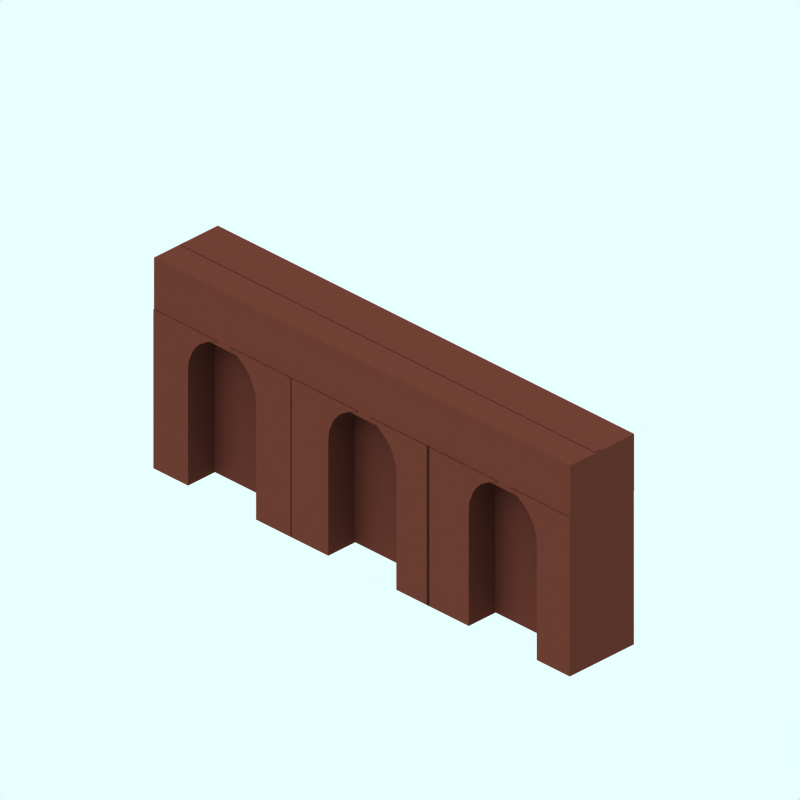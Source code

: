 # Source: brick-retaining-arch-single-height.blend  (saved by Blender 2.61.0; exported with 4.5.12 LTS)
import bpy
from mathutils import Matrix  # noqa: F401  (used for matrix-valued properties, if any)

bpy.ops.wm.read_factory_settings(use_empty=True)
scene = bpy.context.scene
scene.name = 'Scene'

# ---- collections
col_collection_1 = bpy.data.collections.new('Collection 1'); scene.collection.children.link(col_collection_1)
col_collection_2 = bpy.data.collections.new('Collection 2'); scene.collection.children.link(col_collection_2)
col_collection_3 = bpy.data.collections.new('Collection 3'); scene.collection.children.link(col_collection_3)
col_collection_4 = bpy.data.collections.new('Collection 4'); scene.collection.children.link(col_collection_4)
col_collection_4.hide_render = True
col_collection_4.hide_viewport = True

# ---- materials (node trees are filled in below, after node groups)
mat_brick = bpy.data.materials.new('Brick')
mat_brick.alpha_threshold = 0.0
mat_brick.preview_render_type = 'CUBE'
mat_brick.diffuse_color = (0.3, 0.1619, 0.1313, 1.0)
mat_brick.specular_color = (0.0, 0.0, 0.0)
mat_brick.roughness = 0.5
mat_brick.line_color = (0.0, 0.0, 0.0, 1.0)
mat_transparent = bpy.data.materials.new('Transparent')
mat_transparent.alpha_threshold = 0.0
mat_transparent.preview_render_type = 'FLAT'
mat_transparent.roughness = 0.5

# ---- material node trees

# ---- world
world_world = bpy.data.worlds.new('World'); scene.world = world_world
world_world.color = (0.9059, 1.0, 1.0)
world_world.use_sun_shadow = False
world_world.sun_shadow_jitter_overblur = 0.0
world_world.cycles.sampling_method = 'MANUAL'
world_world.cycles.sample_map_resolution = 256

# ---- cameras
cam_camera_001 = bpy.data.cameras.new('Camera.001')
cam_camera_001.type = 'ORTHO'
cam_camera_001.passepartout_alpha = 0.2
cam_camera_001.clip_end = 100.0
cam_camera_001.lens = 35.0
cam_camera_001.sensor_width = 32.0
cam_camera_001.sensor_height = 18.0
cam_camera_001.ortho_scale = 12.0
cam_camera_001.display_size = 5.91
cam_camera_001.show_passepartout = False
cam_camera_001.show_safe_areas = True
cam_camera_001.dof.focus_distance = 0.0
cam_camera_001.dof.aperture_fstop = 128.0

# ---- lights
light_lamp = bpy.data.lights.new('Lamp', 'SUN')
light_lamp.transmission_factor = 0.0
light_lamp.angle = 1.571
light_lamp.energy = 0.028
light_lamp.shadow_buffer_clip_start = 0.5
light_lamp.shadow_soft_size = 1.0
light_lamp.shadow_cascade_max_distance = 1000.0
light_lamp.cycles.use_multiple_importance_sampling = False

# ---- meshes
me_cube_009_mesh_008 = bpy.data.meshes.new('Cube_009-mesh.008')
me_cube_009_mesh_008.from_pydata([(-7.152, 1.0, -2.2), (-7.152, -3.991, -2.2), (-7.152, 1.0, 2.4), (-7.152, -3.991, 2.4), (-3.6, -3.991, 2.4), (-3.6, 1.0, 2.4), (-3.6, -3.991, -2.2), (-3.6, 1.0, -2.2), (7.043, 1.0, -2.2), (7.043, -3.991, -2.2), (7.043, 1.0, 2.4), (7.043, -3.991, 2.4), (3.41, -3.991, 2.4), (3.41, 1.0, 2.4), (3.41, -3.991, -2.2), (3.41, 1.0, -2.2), (2.956, 2.0, -2.2), (2.956, 2.0, 2.4), (7.043, 2.0, 2.4), (7.043, 2.0, -2.2), (-3.146, 2.0, -2.2), (-3.146, 2.0, 2.4), (-7.152, 2.0, 2.4), (-7.152, 2.0, -2.2), (-7.152, 3.0, -2.2), (-7.152, 3.0, 2.4), (-0.595, 3.0, 2.4), (-0.595, 3.0, -2.2), (7.043, 3.0, -2.2), (7.043, 3.0, 2.4), (0.605, 3.0, 2.4), (0.605, 3.0, -2.2), (3.337, 1.5, 2.4), (3.337, 1.5, -2.2), (-3.527, 1.5, -2.2), (-3.527, 1.5, 2.4), (-2.382, 2.5, 2.4), (-2.382, 2.5, -2.2), (2.192, 2.5, -2.2), (2.192, 2.5, 2.4), (-1.638, 2.75, 2.4), (-2.814, 2.25, 2.4), (-1.638, 2.75, -2.2), (-2.814, 2.25, -2.2), (2.624, 2.25, -2.2), (1.548, 2.75, -2.2), (1.548, 2.75, 2.4), (2.624, 2.25, 2.4)], [], [(3, 1, 6, 4), (2, 3, 4, 5), (1, 0, 7, 6), (7, 5, 4, 6), (8, 10, 11, 9), (14, 15, 8, 9), (13, 12, 11, 10), (12, 14, 9, 11), (10, 8, 19, 18), (0, 2, 22, 23), (23, 22, 25, 24), (18, 19, 28, 29), (24, 25, 26, 27), (31, 30, 29, 28), (13, 32, 33, 15), (32, 17, 16, 33), (32, 10, 18), (17, 32, 18), (32, 13, 10), (33, 19, 8), (15, 33, 8), (33, 16, 19), (34, 0, 23), (20, 34, 23), (7, 0, 34), (7, 34, 35, 5), (34, 20, 21, 35), (35, 22, 2), (5, 35, 2), (35, 21, 22), (36, 25, 22), (37, 23, 24), (38, 28, 19), (39, 18, 29), (21, 41, 22), (41, 36, 22), (36, 40, 25), (40, 26, 25), (20, 43, 41, 21), (43, 37, 36, 41), (37, 42, 40, 36), (42, 27, 26, 40), (27, 42, 24), (42, 37, 24), (37, 43, 23), (43, 20, 23), (16, 44, 19), (44, 38, 19), (38, 45, 28), (45, 31, 28), (30, 46, 29), (46, 39, 29), (39, 47, 18), (47, 17, 18), (17, 47, 44, 16), (47, 39, 38, 44), (39, 46, 45, 38), (46, 30, 31, 45), (0, 1, 3, 2), (13, 15, 14, 12)])
me_cube_009_mesh_008.materials.append(mat_brick)
me_cube_009_mesh_008.use_remesh_preserve_volume = False
me_cube_009_mesh_008.use_remesh_preserve_attributes = False
me_cube_009_mesh_008.use_mirror_vertex_groups = False
me_cube_009_mesh_008.update()
me_cube_009_mesh_007 = bpy.data.meshes.new('Cube_009-mesh.007')
me_cube_009_mesh_007.from_pydata([(-7.484, 1.0, -2.2), (-7.484, -3.991, -2.2), (-7.484, 1.0, 2.4), (-7.484, -3.991, 2.4), (-3.6, -3.991, 2.4), (-3.6, 1.0, 2.4), (-3.6, -3.991, -2.2), (-3.6, 1.0, -2.2), (6.787, 1.0, -2.2), (6.787, -3.991, -2.2), (6.787, 1.0, 2.4), (6.787, -3.991, 2.4), (3.41, -3.991, 2.4), (3.41, 1.0, 2.4), (3.41, -3.991, -2.2), (3.41, 1.0, -2.2), (2.956, 2.0, -2.2), (2.956, 2.0, 2.4), (6.787, 2.0, 2.4), (6.787, 2.0, -2.2), (-3.146, 2.0, -2.2), (-3.146, 2.0, 2.4), (-7.484, 2.0, 2.4), (-7.484, 2.0, -2.2), (-7.484, 3.0, -2.2), (-7.484, 3.0, 2.4), (-0.595, 3.0, 2.4), (-0.595, 3.0, -2.2), (6.787, 3.0, -2.2), (6.787, 3.0, 2.4), (0.605, 3.0, 2.4), (0.605, 3.0, -2.2), (3.337, 1.5, 2.4), (3.337, 1.5, -2.2), (-3.527, 1.5, -2.2), (-3.527, 1.5, 2.4), (-2.382, 2.5, 2.4), (-2.382, 2.5, -2.2), (2.192, 2.5, -2.2), (2.192, 2.5, 2.4), (-1.638, 2.75, 2.4), (-2.814, 2.25, 2.4), (-1.638, 2.75, -2.2), (-2.814, 2.25, -2.2), (2.624, 2.25, -2.2), (1.548, 2.75, -2.2), (1.548, 2.75, 2.4), (2.624, 2.25, 2.4)], [], [(3, 1, 6, 4), (2, 3, 4, 5), (1, 0, 7, 6), (7, 5, 4, 6), (8, 10, 11, 9), (14, 15, 8, 9), (13, 12, 11, 10), (12, 14, 9, 11), (10, 8, 19, 18), (0, 2, 22, 23), (23, 22, 25, 24), (18, 19, 28, 29), (24, 25, 26, 27), (31, 30, 29, 28), (13, 32, 33, 15), (32, 17, 16, 33), (32, 10, 18), (17, 32, 18), (32, 13, 10), (33, 19, 8), (15, 33, 8), (33, 16, 19), (34, 0, 23), (20, 34, 23), (7, 0, 34), (7, 34, 35, 5), (34, 20, 21, 35), (35, 22, 2), (5, 35, 2), (35, 21, 22), (36, 25, 22), (37, 23, 24), (38, 28, 19), (39, 18, 29), (21, 41, 22), (41, 36, 22), (36, 40, 25), (40, 26, 25), (20, 43, 41, 21), (43, 37, 36, 41), (37, 42, 40, 36), (42, 27, 26, 40), (27, 42, 24), (42, 37, 24), (37, 43, 23), (43, 20, 23), (16, 44, 19), (44, 38, 19), (38, 45, 28), (45, 31, 28), (30, 46, 29), (46, 39, 29), (39, 47, 18), (47, 17, 18), (17, 47, 44, 16), (47, 39, 38, 44), (39, 46, 45, 38), (46, 30, 31, 45), (0, 1, 3, 2), (13, 15, 14, 12)])
me_cube_009_mesh_007.materials.append(mat_brick)
me_cube_009_mesh_007.use_remesh_preserve_volume = False
me_cube_009_mesh_007.use_remesh_preserve_attributes = False
me_cube_009_mesh_007.use_mirror_vertex_groups = False
me_cube_009_mesh_007.update()
me_cube_004 = bpy.data.meshes.new('Cube.004')
me_cube_004.from_pydata([(8.594, 1.045, 4.404), (8.594, 0.8073, 4.404), (-0.2344, 0.8073, 4.404), (-0.2344, 1.045, 4.404), (8.594, 1.045, 5.92), (8.594, 0.8073, 5.92), (-0.2344, 0.8073, 5.92), (-0.2344, 1.045, 5.92)], [], [(0, 1, 2, 3), (4, 7, 6, 5), (0, 4, 5, 1), (1, 5, 6, 2), (2, 6, 7, 3), (4, 0, 3, 7)])
me_cube_004.materials.append(mat_brick)
me_cube_004.use_remesh_preserve_volume = False
me_cube_004.use_remesh_preserve_attributes = False
me_cube_004.use_mirror_vertex_groups = False
me_cube_004.update()
me_cube_009_mesh = bpy.data.meshes.new('Cube_009-mesh')
me_cube_009_mesh.from_pydata([(-7.909, 1.0, -2.2), (-7.909, -3.991, -2.2), (-7.909, 1.0, 2.4), (-7.909, -3.991, 2.4), (-3.6, -3.991, 2.4), (-3.6, 1.0, 2.4), (-3.6, -3.991, -2.2), (-3.6, 1.0, -2.2), (6.787, 1.0, -2.2), (6.787, -3.991, -2.2), (6.787, 1.0, 2.4), (6.787, -3.991, 2.4), (3.41, -3.991, 2.4), (3.41, 1.0, 2.4), (3.41, -3.991, -2.2), (3.41, 1.0, -2.2), (2.956, 2.0, -2.2), (2.956, 2.0, 2.4), (6.787, 2.0, 2.4), (6.787, 2.0, -2.2), (-3.146, 2.0, -2.2), (-3.146, 2.0, 2.4), (-7.909, 2.0, 2.4), (-7.909, 2.0, -2.2), (-7.909, 3.0, -2.2), (-7.909, 3.0, 2.4), (-0.595, 3.0, 2.4), (-0.595, 3.0, -2.2), (6.787, 3.0, -2.2), (6.787, 3.0, 2.4), (0.605, 3.0, 2.4), (0.605, 3.0, -2.2), (3.337, 1.5, 2.4), (3.337, 1.5, -2.2), (-3.527, 1.5, -2.2), (-3.527, 1.5, 2.4), (-2.382, 2.5, 2.4), (-2.382, 2.5, -2.2), (2.192, 2.5, -2.2), (2.192, 2.5, 2.4), (-1.638, 2.75, 2.4), (-2.814, 2.25, 2.4), (-1.638, 2.75, -2.2), (-2.814, 2.25, -2.2), (2.624, 2.25, -2.2), (1.548, 2.75, -2.2), (1.548, 2.75, 2.4), (2.624, 2.25, 2.4)], [], [(3, 1, 6, 4), (2, 3, 4, 5), (1, 0, 7, 6), (7, 5, 4, 6), (8, 10, 11, 9), (14, 15, 8, 9), (13, 12, 11, 10), (12, 14, 9, 11), (10, 8, 19, 18), (0, 2, 22, 23), (23, 22, 25, 24), (18, 19, 28, 29), (24, 25, 26, 27), (31, 30, 29, 28), (13, 32, 33, 15), (32, 17, 16, 33), (32, 10, 18), (17, 32, 18), (32, 13, 10), (33, 19, 8), (15, 33, 8), (33, 16, 19), (34, 0, 23), (20, 34, 23), (7, 0, 34), (7, 34, 35, 5), (34, 20, 21, 35), (35, 22, 2), (5, 35, 2), (35, 21, 22), (36, 25, 22), (37, 23, 24), (38, 28, 19), (39, 18, 29), (21, 41, 22), (41, 36, 22), (36, 40, 25), (40, 26, 25), (20, 43, 41, 21), (43, 37, 36, 41), (37, 42, 40, 36), (42, 27, 26, 40), (27, 42, 24), (42, 37, 24), (37, 43, 23), (43, 20, 23), (16, 44, 19), (44, 38, 19), (38, 45, 28), (45, 31, 28), (30, 46, 29), (46, 39, 29), (39, 47, 18), (47, 17, 18), (17, 47, 44, 16), (47, 39, 38, 44), (39, 46, 45, 38), (46, 30, 31, 45), (0, 1, 3, 2), (13, 15, 14, 12)])
me_cube_009_mesh.materials.append(mat_brick)
me_cube_009_mesh.use_remesh_preserve_volume = False
me_cube_009_mesh.use_remesh_preserve_attributes = False
me_cube_009_mesh.use_mirror_vertex_groups = False
me_cube_009_mesh.update()
me_cube_000 = bpy.data.meshes.new('Cube.000')
me_cube_000.from_pydata([(4.221, 1.058, -1.0), (4.221, 0.9474, -1.0), (-4.577, 0.9474, -1.0), (-4.577, 1.058, -1.0), (4.221, 1.058, 4.615), (4.221, 0.9474, 4.615), (-4.577, 0.9474, 4.615), (-4.577, 1.058, 4.615)], [], [(0, 1, 2, 3), (4, 7, 6, 5), (0, 4, 5, 1), (1, 5, 6, 2), (2, 6, 7, 3), (4, 0, 3, 7)])
me_cube_000.materials.append(mat_brick)
me_cube_000.use_remesh_preserve_volume = False
me_cube_000.use_remesh_preserve_attributes = False
me_cube_000.use_mirror_vertex_groups = False
me_cube_000.update()
me_sphere = bpy.data.meshes.new('Sphere')
me_sphere.from_pydata([(-1.333e-06, 1.25e-06, 31.62), (-22.88, 16.62, 14.14), (8.74, 26.9, 14.14), (28.28, 4.856e-07, 14.14), (-8.74, 26.9, -14.14), (22.88, 16.62, -14.14), (-28.28, -7.508e-07, -14.14), (1.432e-06, -1.515e-06, -31.62), (-13.45, 9.772, 26.9), (5.137, 15.81, 26.9), (-8.313, 25.58, 16.63), (-26.9, 5.941e-07, 16.63), (16.63, 1.043e-06, 26.9), (21.76, 15.81, 16.63), (-30.08, 9.772, -1.941e-06), (-18.59, 25.58, -2.13e-06), (4.973e-08, 31.62, -1.581e-06), (18.59, 25.58, -5.047e-07), (30.08, 9.772, 6.886e-07), (-21.76, 15.81, -16.63), (8.313, 25.58, -16.63), (26.9, -8.593e-07, -16.63), (-16.63, -1.308e-06, -26.9), (-5.137, 15.81, -26.9), (13.45, 9.772, -26.9), (-24.33, 17.68, -2.035e-06), (-20.73, 21.1, 7.071), (-21.46, 21.63, -2.082e-06), (-19.66, 23.34, 3.536), (-22.53, 19.39, 3.536), (-22.9, 19.65, -2.059e-06), (-20.02, 23.61, -2.106e-06), (-20.2, 22.22, 5.303), (-19.12, 24.46, 1.768), (-21.63, 20.25, 5.303), (-23.43, 18.53, 1.768), (-20.56, 22.49, 1.768), (-21.1, 21.37, 3.536), (-22.0, 20.51, 1.768), (-22.18, 20.64, -2.071e-06), (-20.74, 22.62, -2.094e-06), (-19.93, 22.78, 4.419), (-19.39, 23.9, 2.652), (-22.08, 19.82, 4.419), (-22.98, 18.96, 2.652), (-21.01, 22.06, 0.8839), (-20.11, 22.92, 2.652), (-21.82, 20.38, 3.536), (-20.38, 22.36, 3.536), (-21.73, 21.07, 0.8839), (-22.26, 19.95, 2.652), (-20.29, 23.05, 0.8839), (-19.57, 24.04, 0.8839), (-19.84, 23.48, 1.768), (-20.83, 21.93, 2.652), (-21.55, 20.94, 2.652), (-21.28, 21.5, 1.768), (-23.16, 19.09, 0.8839), (-22.45, 20.08, 0.8839), (-22.71, 19.52, 1.768), (-21.37, 20.81, 4.419), (-20.65, 21.8, 4.419), (-20.92, 21.24, 5.303), (-6.725, 4.886, 29.26), (-18.17, 13.2, 20.52), (2.569, 7.906, 29.26), (6.939, 21.36, 20.52), (0.2137, 26.24, 15.38), (-15.6, 21.1, 15.38), (-24.89, 8.312, 15.38), (-29.18, 4.886, -7.071), (-26.48, 13.2, 7.071), (-13.66, 26.24, -7.071), (4.37, 29.26, 7.071), (-4.37, 29.26, -7.071), (13.66, 26.24, 7.071), (20.73, 21.1, -7.071), (-25.02, 7.906, -15.38), (-15.25, 21.36, -15.38), (-0.2137, 26.24, -15.38), (15.6, 21.1, -15.38), (-22.45, -1.03e-06, -20.52), (-8.313, -1.412e-06, -29.26), (-6.939, 21.36, -20.52), (-2.569, 7.906, -29.26), (18.17, 13.2, -20.52), (6.725, 4.886, -29.26), (-10.88, 17.68, 21.76), (-4.156, 12.79, 26.9), (-1.588, 20.7, 21.76), (-20.17, 4.886, 21.76), (-28.49, 4.886, 8.313), (-4.156, 28.6, 8.313), (-13.45, 25.58, 8.313), (-9.294, 28.6, -1.855e-06), (-25.92, 12.79, -8.313), (-20.17, 20.7, -8.313), (4.156, 28.6, -8.313), (9.294, 28.6, -1.043e-06), (13.45, 25.58, -8.313), (-13.45, 15.81, -21.76), (-19.19, 7.906, -21.76), (-10.88, 7.906, -26.9), (10.88, 17.68, -21.76), (1.588, 20.7, -21.76), (4.156, 12.79, -26.9), (-19.08, 24.81, 0.4419)], [], [(9, 13, 12), (3, 12, 13), (18, 3, 13), (13, 17, 18), (21, 18, 5), (30, 25, 19), (26, 32, 10), (25, 35, 1), (34, 26, 1), (31, 40, 19), (40, 27, 19), (27, 39, 19), (39, 30, 19), (32, 41, 10), (41, 28, 10), (28, 42, 10), (42, 33, 10), (51, 36, 45), (45, 40, 51), (31, 51, 40), (40, 45, 27), (51, 31, 52), (52, 53, 51), (36, 51, 53), (53, 52, 33), (42, 28, 46), (46, 53, 42), (33, 42, 53), (53, 46, 36), (54, 36, 46), (46, 48, 54), (37, 54, 48), (48, 46, 28), (54, 37, 55), (55, 56, 54), (36, 54, 56), (56, 55, 38), (49, 27, 45), (45, 56, 49), (38, 49, 56), (56, 45, 36), (50, 38, 55), (55, 47, 50), (29, 50, 47), (47, 55, 37), (30, 57, 25), (57, 35, 25), (57, 30, 58), (58, 59, 57), (35, 57, 59), (59, 58, 38), (50, 29, 44), (44, 59, 50), (38, 50, 59), (59, 44, 35), (49, 38, 58), (58, 39, 49), (27, 49, 39), (39, 58, 30), (60, 34, 43), (43, 47, 60), (37, 60, 47), (47, 43, 29), (60, 37, 61), (61, 62, 60), (34, 60, 62), (62, 61, 32), (34, 62, 26), (62, 32, 26), (41, 32, 61), (61, 48, 41), (28, 41, 48), (48, 61, 37), (35, 44, 1), (44, 29, 1), (29, 43, 1), (43, 34, 1), (68, 10, 87), (87, 64, 68), (1, 68, 64), (64, 87, 8), (88, 8, 87), (87, 89, 88), (9, 88, 89), (89, 87, 10), (67, 2, 66), (66, 89, 67), (10, 67, 89), (89, 66, 9), (88, 9, 65), (65, 63, 88), (8, 88, 63), (65, 0, 63), (90, 11, 69), (69, 64, 90), (8, 90, 64), (64, 69, 1), (9, 66, 13), (66, 2, 13), (0, 65, 12), (65, 9, 12), (91, 14, 71), (71, 69, 91), (11, 91, 69), (69, 71, 1), (92, 16, 73), (73, 67, 92), (10, 92, 67), (67, 73, 2), (92, 10, 93), (93, 94, 92), (16, 92, 94), (94, 93, 15), (72, 4, 74), (74, 94, 72), (15, 72, 94), (94, 74, 16), (17, 76, 18), (76, 5, 18), (2, 75, 13), (75, 17, 13), (77, 19, 95), (95, 70, 77), (6, 77, 70), (70, 95, 14), (78, 4, 72), (72, 96, 78), (19, 78, 96), (96, 72, 15), (79, 20, 97), (97, 74, 79), (4, 79, 74), (74, 97, 16), (98, 16, 97), (97, 99, 98), (17, 98, 99), (99, 97, 20), (80, 5, 76), (76, 99, 80), (20, 80, 99), (99, 76, 17), (98, 17, 75), (75, 73, 98), (16, 98, 73), (73, 75, 2), (100, 23, 83), (83, 78, 100), (19, 100, 78), (78, 83, 4), (100, 19, 101), (101, 102, 100), (23, 100, 102), (102, 101, 22), (82, 7, 84), (84, 102, 82), (22, 82, 102), (102, 84, 23), (81, 22, 101), (101, 77, 81), (6, 81, 77), (77, 101, 19), (103, 24, 85), (85, 80, 103), (20, 103, 80), (80, 85, 5), (103, 20, 104), (104, 105, 103), (24, 103, 105), (105, 104, 23), (84, 7, 86), (86, 105, 84), (23, 84, 105), (105, 86, 24), (83, 23, 104), (104, 79, 83), (4, 83, 79), (79, 104, 20), (5, 85, 21), (85, 24, 21), (14, 95, 25), (95, 19, 25), (1, 71, 25), (71, 14, 25), (10, 68, 26), (68, 1, 26), (19, 96, 31), (96, 15, 31), (15, 93, 33), (93, 10, 33), (52, 106, 33), (106, 15, 33), (15, 106, 31), (106, 52, 31)])
me_sphere.use_remesh_preserve_volume = False
me_sphere.use_remesh_preserve_attributes = False
me_sphere.use_mirror_vertex_groups = False
me_sphere.update()
me_plane = bpy.data.meshes.new('Plane')
me_plane.from_pydata([(4.25, 4.06, 0.0), (4.25, -4.25, 0.0), (-4.06, -4.25, 0.0), (-4.06, 4.06, 0.0)], [], [(0, 3, 2, 1)])
me_plane.materials.append(mat_transparent)
me_plane.use_remesh_preserve_volume = False
me_plane.use_remesh_preserve_attributes = False
me_plane.use_mirror_vertex_groups = False
me_plane.update()

# ---- objects
ob_cube_002_002 = bpy.data.objects.new('Cube_002.002', me_cube_009_mesh_008)
ob_cube_002_001 = bpy.data.objects.new('Cube_002.001', me_cube_009_mesh_007)
ob_cube_001 = bpy.data.objects.new('Cube.001', me_cube_004)
ob_cube_002 = bpy.data.objects.new('Cube_002', me_cube_009_mesh)
ob_cube_000 = bpy.data.objects.new('Cube.000', me_cube_000)
ob_camera = bpy.data.objects.new('Camera', cam_camera_001)
ob_sphere = bpy.data.objects.new('Sphere', me_sphere)
ob_lamp_001 = bpy.data.objects.new('Lamp.001', light_lamp)
ob_plane = bpy.data.objects.new('Plane', me_plane)

# ---- transforms, parenting, visibility, modifiers, constraints
ob_cube_002_002.location = (-3.098, 0.05279, 2.218)
ob_cube_002_002.rotation_euler = (1.571, -0.0, 0.0)
ob_cube_002_002.scale = (0.2063, 0.3929, 0.2953)
ob_cube_002_002.lineart.crease_threshold = 0.0
ob_cube_002_001.location = (-0.1231, 0.05279, 2.218)
ob_cube_002_001.rotation_euler = (1.571, -0.0, 0.0)
ob_cube_002_001.scale = (0.2063, 0.3929, 0.2953)
ob_cube_002_001.lineart.crease_threshold = 0.0
ob_cube_001.location = (-4.339, -5.23, 0.4534)
ob_cube_001.scale = (1.0, 5.683, 0.6486)
ob_cube_001.lineart.crease_threshold = 0.0
ob_cube_002.location = (2.856, 0.05279, 2.218)
ob_cube_002.rotation_euler = (1.571, -0.0, 0.0)
ob_cube_002.scale = (0.2063, 0.3929, 0.2953)
ob_cube_002.lineart.crease_threshold = 0.0
ob_cube_000.location = (0.01294, -1.046, 1.31)
ob_cube_000.scale = (1.0, 1.0, 0.6486)
ob_cube_000.lineart.crease_threshold = 0.0
ob_camera.location = (10.0, -10.0, 11.6)
ob_camera.rotation_euler = (1.047, 0.0, 0.7854)
ob_camera.lock_rotations_4d = False
ob_camera.empty_display_type = 'ARROWS'
ob_camera.color = (0.0, 0.0, 0.0, 1.0)
ob_camera.lineart.crease_threshold = 0.0
ob_sphere.location = (-0.02993, 0.1261, 0.07312)
ob_sphere.rotation_euler = (1.571, -0.0, 1.571)
ob_sphere.lock_rotations_4d = False
ob_sphere.empty_display_type = 'ARROWS'
ob_sphere.color = (0.0, 0.0, 0.0, 1.0)
ob_sphere.show_instancer_for_render = False
ob_sphere.instance_type = 'VERTS'
ob_sphere.use_instance_vertices_rotation = True
ob_sphere.lineart.crease_threshold = 0.0
ob_lamp_001.parent = ob_sphere
ob_lamp_001.matrix_parent_inverse = Matrix(((-4.371e-08, 1.0, -2.118e-22, -0.1261), (4.371e-08, 1.911e-15, 1.0, -0.07312), (1.0, 4.371e-08, -4.371e-08, 0.02993), (0.0, 0.0, 0.0, 1.0)))
ob_lamp_001.location = (-0.02993, 0.1261, 0.07312)
ob_lamp_001.rotation_euler = (1.571, -0.0, 1.571)
ob_lamp_001.lock_rotations_4d = False
ob_lamp_001.empty_display_type = 'ARROWS'
ob_lamp_001.color = (0.0, 0.0, 0.0, 1.0)
ob_lamp_001.lineart.crease_threshold = 0.0
ob_plane.location = (-1.17, 0.0003849, 0.0001214)
ob_plane.lock_rotations_4d = False
ob_plane.empty_display_type = 'ARROWS'
ob_plane.color = (0.0, 0.0, 0.0, 1.0)
ob_plane.lineart.crease_threshold = 0.0

# ---- collection membership
col_collection_1.objects.link(ob_cube_002_002)
col_collection_1.objects.link(ob_cube_002_001)
col_collection_1.objects.link(ob_cube_001)
col_collection_1.objects.link(ob_cube_002)
col_collection_1.objects.link(ob_cube_000)
col_collection_2.objects.link(ob_camera)
col_collection_3.objects.link(ob_sphere)
col_collection_3.objects.link(ob_lamp_001)
col_collection_4.objects.link(ob_plane)

# ---- scene / render settings (as saved in the file)
scene.camera = ob_camera
scene.frame_start = 1; scene.frame_end = 250; scene.frame_set(11)
scene.render.engine = 'BLENDER_EEVEE_NEXT'
scene.render.image_settings.color_mode = 'RGB'
scene.render.image_settings.compression = 90
scene.render.resolution_x = 128
scene.render.resolution_y = 128
scene.render.pixel_aspect_x = 100.0
scene.render.pixel_aspect_y = 100.0
scene.render.fps = 25
scene.render.dither_intensity = 0.0
scene.render.use_compositing = False
scene.render.use_sequencer = False
scene.render.bake_margin = 2
scene.render.bake_bias = 0.0
scene.render.use_stamp_time = False
scene.render.use_stamp_date = False
scene.render.use_stamp_frame = False
scene.render.use_stamp_camera = False
scene.render.use_stamp_scene = False
scene.render.use_stamp_filename = False
scene.render.use_stamp_render_time = False
scene.render.stamp_font_size = 0
scene.cycles.use_denoising = False
scene.cycles.samples = 10
scene.cycles.sampling_pattern = 'TABULATED_SOBOL'
scene.cycles.light_sampling_threshold = 0.0
scene.cycles.use_adaptive_sampling = False
scene.cycles.use_light_tree = False
scene.cycles.blur_glossy = 0.0
scene.cycles.volume_bounces = 1
scene.cycles.pixel_filter_type = 'GAUSSIAN'
scene.cycles.sample_clamp_indirect = 0.0
scene.view_settings.view_transform = 'Raw'
bpy.context.view_layer.update()
